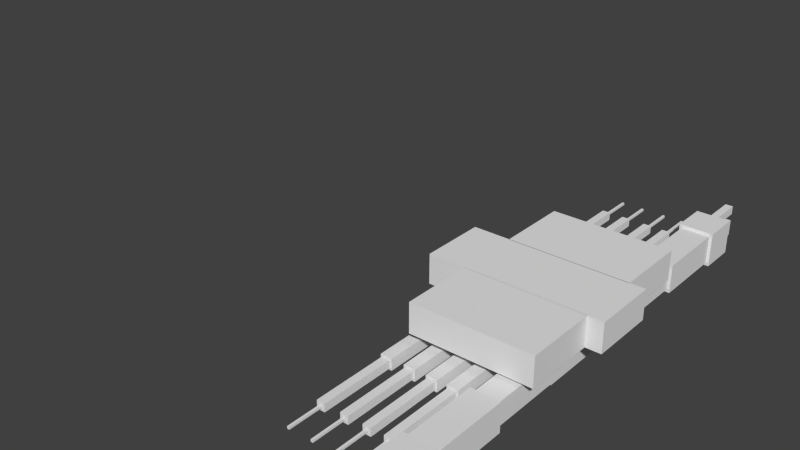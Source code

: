 # Source: crab.blend  (saved by Blender 2.72.0; exported with 4.5.12 LTS)
import bpy
from mathutils import Matrix  # noqa: F401  (used for matrix-valued properties, if any)

bpy.ops.wm.read_factory_settings(use_empty=True)
scene = bpy.context.scene
scene.name = 'Scene'

# ---- collections
col_collection_1 = bpy.data.collections.new('Collection 1'); scene.collection.children.link(col_collection_1)

# ---- materials (node trees are filled in below, after node groups)
mat_material = bpy.data.materials.new('Material')
mat_material.alpha_threshold = 0.0
mat_material.use_transparent_shadow = False
mat_material.roughness = 0.5
mat_material.line_color = (0.0, 0.0, 0.0, 1.0)

# ---- material node trees

# ---- world
world_world = bpy.data.worlds.new('World'); scene.world = world_world
world_world.color = (0.05088, 0.05088, 0.05088)
world_world.use_sun_shadow = False
world_world.sun_shadow_jitter_overblur = 0.0
world_world.cycles.sampling_method = 'MANUAL'
world_world.cycles.sample_map_resolution = 256

# ---- meshes
me_cube_001 = bpy.data.meshes.new('Cube.001')
me_cube_001.from_pydata([(-0.2601, 4.04, -2.393), (-0.2601, 1.751, -2.393), (-0.3923, 1.751, -2.393), (-0.3923, 4.04, -2.393), (-0.2601, 4.04, -1.621), (-0.2601, 1.751, -1.621), (-0.3923, 1.751, -1.621), (-0.3923, 4.04, -1.621), (-0.28, 6.343, -2.277), (-0.28, 4.054, -2.277), (-0.3724, 4.054, -2.277), (-0.3724, 6.343, -2.277), (-0.28, 6.343, -1.737), (-0.28, 4.054, -1.737), (-0.3724, 4.054, -1.737), (-0.3724, 6.343, -1.737), (-0.313, 7.391, -2.084), (-0.313, 6.354, -2.084), (-0.3394, 6.354, -2.084), (-0.3394, 7.391, -2.084), (-0.313, 7.391, -1.93), (-0.313, 6.354, -1.93), (-0.3394, 6.354, -1.93), (-0.3394, 7.391, -1.93), (-0.03751, 7.391, -2.084), (-0.03751, 6.354, -2.084), (-0.06393, 6.354, -2.084), (-0.06393, 7.391, -2.084), (-0.03751, 7.391, -1.93), (-0.03751, 6.354, -1.93), (-0.06393, 6.354, -1.93), (-0.06393, 7.391, -1.93), (-0.004472, 6.343, -2.277), (-0.004472, 4.054, -2.277), (-0.09697, 4.054, -2.277), (-0.09697, 6.343, -2.277), (-0.004472, 6.343, -1.737), (-0.004472, 4.054, -1.737), (-0.09697, 4.054, -1.737), (-0.09697, 6.343, -1.737), (0.01535, 4.04, -2.393), (0.01535, 1.751, -2.393), (-0.1168, 1.751, -2.393), (-0.1168, 4.04, -2.393), (0.01535, 4.04, -1.621), (0.01535, 1.751, -1.621), (-0.1168, 1.751, -1.621), (-0.1168, 4.04, -1.621), (-0.5168, 4.04, -2.393), (-0.5168, 1.751, -2.393), (-0.649, 1.751, -2.393), (-0.649, 4.04, -2.393), (-0.5168, 4.04, -1.621), (-0.5168, 1.751, -1.621), (-0.649, 1.751, -1.621), (-0.649, 4.04, -1.621), (-0.5367, 6.343, -2.277), (-0.5367, 4.054, -2.277), (-0.6292, 4.054, -2.277), (-0.6292, 6.343, -2.277), (-0.5367, 6.343, -1.737), (-0.5367, 4.054, -1.737), (-0.6292, 4.054, -1.737), (-0.6292, 6.343, -1.737), (-0.5697, 7.391, -2.084), (-0.5697, 6.354, -2.084), (-0.5961, 6.354, -2.084), (-0.5961, 7.391, -2.084), (-0.5697, 7.391, -1.93), (-0.5697, 6.354, -1.93), (-0.5961, 6.354, -1.93), (-0.5961, 7.391, -1.93), (0.1963, 7.391, -2.084), (0.1963, 6.354, -2.084), (0.1699, 6.354, -2.084), (0.1699, 7.391, -2.084), (0.1963, 7.391, -1.93), (0.1963, 6.354, -1.93), (0.1699, 6.354, -1.93), (0.1699, 7.391, -1.93), (0.2294, 6.343, -2.277), (0.2294, 4.054, -2.277), (0.1369, 4.054, -2.277), (0.1369, 6.343, -2.277), (0.2294, 6.343, -1.737), (0.2294, 4.054, -1.737), (0.1369, 4.054, -1.737), (0.1369, 6.343, -1.737), (0.2492, 4.04, -2.393), (0.2492, 1.751, -2.393), (0.117, 1.751, -2.393), (0.117, 4.04, -2.393), (0.2492, 4.04, -1.621), (0.2492, 1.751, -1.621), (0.117, 1.751, -1.621), (0.117, 4.04, -1.621), (-0.2447, -1.741, -2.393), (-0.2447, -4.03, -2.393), (-0.3768, -4.03, -2.393), (-0.3768, -1.741, -2.393), (-0.2447, -1.741, -1.621), (-0.2447, -4.03, -1.621), (-0.3768, -4.03, -1.621), (-0.3768, -1.741, -1.621), (-0.2645, -4.042, -2.277), (-0.2645, -6.331, -2.277), (-0.357, -6.331, -2.277), (-0.357, -4.042, -2.277), (-0.2645, -4.042, -1.737), (-0.2645, -6.331, -1.737), (-0.357, -6.331, -1.737), (-0.357, -4.042, -1.737), (-0.2975, -6.342, -2.084), (-0.2975, -7.379, -2.084), (-0.324, -7.379, -2.084), (-0.324, -6.342, -2.084), (-0.2975, -6.342, -1.93), (-0.2975, -7.379, -1.93), (-0.324, -7.379, -1.93), (-0.324, -6.342, -1.93), (-0.5735, -6.342, -2.084), (-0.5735, -7.379, -2.084), (-0.5999, -7.379, -2.084), (-0.5999, -6.342, -2.084), (-0.5735, -6.342, -1.93), (-0.5735, -7.379, -1.93), (-0.5999, -7.379, -1.93), (-0.5999, -6.342, -1.93), (-0.5405, -4.042, -2.277), (-0.5405, -6.331, -2.277), (-0.633, -6.331, -2.277), (-0.633, -4.042, -2.277), (-0.5405, -4.042, -1.737), (-0.5405, -6.331, -1.737), (-0.633, -6.331, -1.737), (-0.633, -4.042, -1.737), (-0.5206, -1.741, -2.393), (-0.5206, -4.03, -2.393), (-0.6528, -4.03, -2.393), (-0.6528, -1.741, -2.393), (-0.5206, -1.741, -1.621), (-0.5206, -4.03, -1.621), (-0.6528, -4.03, -1.621), (-0.6528, -1.741, -1.621), (0.01219, -1.741, -2.393), (0.01219, -4.03, -2.393), (-0.1199, -4.03, -2.393), (-0.1199, -1.741, -2.393), (0.01219, -1.741, -1.621), (0.01219, -4.03, -1.621), (-0.1199, -4.03, -1.621), (-0.1199, -1.741, -1.621), (-0.007628, -4.042, -2.277), (-0.007628, -6.331, -2.277), (-0.1001, -6.331, -2.277), (-0.1001, -4.042, -2.277), (-0.007628, -4.042, -1.737), (-0.007628, -6.331, -1.737), (-0.1001, -6.331, -1.737), (-0.1001, -4.042, -1.737), (-0.04066, -6.342, -2.084), (-0.04066, -7.379, -2.084), (-0.06709, -7.379, -2.084), (-0.06709, -6.342, -2.084), (-0.04066, -6.342, -1.93), (-0.04066, -7.379, -1.93), (-0.06709, -7.379, -1.93), (-0.06709, -6.342, -1.93), (0.1963, -6.342, -2.084), (0.1963, -7.379, -2.084), (0.1699, -7.379, -2.084), (0.1699, -6.342, -2.084), (0.1963, -6.342, -1.93), (0.1963, -7.379, -1.93), (0.1699, -7.379, -1.93), (0.1699, -6.342, -1.93), (0.2294, -4.042, -2.277), (0.2294, -6.331, -2.277), (0.1369, -6.331, -2.277), (0.1369, -4.042, -2.277), (0.2294, -4.042, -1.737), (0.2294, -6.331, -1.737), (0.1369, -6.331, -1.737), (0.1369, -4.042, -1.737), (0.2492, -1.741, -2.393), (0.2492, -4.03, -2.393), (0.117, -4.03, -2.393), (0.117, -1.741, -2.393), (0.2492, -1.741, -1.621), (0.2492, -4.03, -1.621), (0.117, -4.03, -1.621), (0.117, -1.741, -1.621), (0.5913, -7.487, -3.142), (0.5913, -8.565, -3.142), (0.5022, -8.565, -3.142), (0.5022, -7.487, -3.142), (0.5913, -7.487, -2.038), (0.5913, -8.565, -2.038), (0.5022, -8.565, -2.038), (0.5022, -7.487, -2.038), (0.5913, -7.485, -1.563), (0.5913, -8.564, -1.563), (0.5022, -8.564, -1.563), (0.5022, -7.485, -1.563), (0.5913, -7.485, -0.9831), (0.5913, -8.564, -0.9831), (0.5022, -8.564, -0.9831), (0.5022, -7.485, -0.9831), (0.7449, -6.365, -3.165), (0.7449, -7.479, -3.165), (0.3485, -7.479, -3.165), (0.3485, -6.365, -3.165), (0.7449, -6.365, -0.8498), (0.7449, -7.479, -0.8498), (0.3485, -7.479, -0.8498), (0.3485, -6.365, -0.8498), (0.7119, -4.052, -2.972), (0.7119, -6.342, -2.972), (0.3816, -6.342, -2.972), (0.3816, -4.052, -2.972), (0.7119, -4.052, -1.043), (0.7119, -6.342, -1.043), (0.3816, -6.342, -1.043), (0.3816, -4.052, -1.043), (0.6789, -1.741, -2.779), (0.6789, -4.031, -2.779), (0.4146, -4.031, -2.779), (0.4146, -1.741, -2.779), (0.6789, -1.741, -1.236), (0.6789, -4.031, -1.236), (0.4146, -4.031, -1.236), (0.4146, -1.741, -1.236), (0.5913, 8.48, -1.563), (0.5913, 7.401, -1.563), (0.5022, 7.401, -1.563), (0.5022, 8.48, -1.563), (0.5913, 8.48, -0.9831), (0.5913, 7.401, -0.9831), (0.5022, 7.401, -0.9831), (0.5022, 8.48, -0.9831), (0.5913, 8.48, -3.142), (0.5913, 7.401, -3.142), (0.5022, 7.401, -3.142), (0.5022, 8.48, -3.142), (0.5913, 8.48, -2.038), (0.5913, 7.401, -2.038), (0.5022, 7.401, -2.038), (0.5022, 8.48, -2.038), (0.7449, 7.392, -3.165), (0.7449, 6.278, -3.165), (0.3485, 6.278, -3.165), (0.3485, 7.392, -3.165), (0.7449, 7.392, -0.8498), (0.7449, 6.278, -0.8498), (0.3485, 6.278, -0.8498), (0.3485, 7.392, -0.8498), (0.7119, 6.326, -2.972), (0.7119, 4.036, -2.972), (0.3816, 4.036, -2.972), (0.3816, 6.326, -2.972), (0.7119, 6.326, -1.043), (0.7119, 4.036, -1.043), (0.3816, 4.036, -1.043), (0.3816, 6.326, -1.043), (0.6789, 4.0, -2.779), (0.6789, 1.71, -2.779), (0.4146, 1.71, -2.779), (0.4146, 4.0, -2.779), (0.6789, 4.0, -1.236), (0.6789, 1.71, -1.236), (0.4146, 1.71, -1.236), (0.4146, 4.0, -1.236), (0.8214, -0.9951, -1.0), (0.8214, -3.22, -1.0), (-0.5685, -3.22, -1.0), (-0.5685, -0.9951, -1.0), (0.8214, -0.9951, 1.0), (0.8214, -3.22, 1.0), (-0.5685, -3.22, 1.0), (-0.5685, -0.9951, 1.0), (0.8214, 3.212, -1.0), (0.8214, 0.9864, -1.0), (-0.5685, 0.9864, -1.0), (-0.5685, 3.212, -1.0), (0.8214, 3.212, 1.0), (0.8214, 0.9864, 1.0), (-0.5685, 0.9864, 1.0), (-0.5685, 3.212, 1.0), (1.0, 1.0, -1.0), (1.0, -1.0, -1.0), (-1.0, -1.0, -1.0), (-1.0, 1.0, -1.0), (1.0, 1.0, 1.0), (1.0, -1.0, 1.0), (-1.0, -1.0, 1.0), (-1.0, 1.0, 1.0), (0.6607, 1.729, -3.007), (0.6607, -1.729, -3.007), (-0.6607, -1.729, -3.007), (-0.6607, 1.729, -3.007), (0.6607, 1.729, -1.007), (0.6607, -1.729, -1.007), (-0.6607, -1.729, -1.007), (-0.6607, 1.729, -1.007)], [], [(0, 1, 2, 3), (4, 7, 6, 5), (0, 4, 5, 1), (1, 5, 6, 2), (2, 6, 7, 3), (4, 0, 3, 7), (8, 9, 10, 11), (12, 15, 14, 13), (8, 12, 13, 9), (9, 13, 14, 10), (10, 14, 15, 11), (12, 8, 11, 15), (16, 17, 18, 19), (20, 23, 22, 21), (16, 20, 21, 17), (17, 21, 22, 18), (18, 22, 23, 19), (20, 16, 19, 23), (24, 25, 26, 27), (28, 31, 30, 29), (24, 28, 29, 25), (25, 29, 30, 26), (26, 30, 31, 27), (28, 24, 27, 31), (32, 33, 34, 35), (36, 39, 38, 37), (32, 36, 37, 33), (33, 37, 38, 34), (34, 38, 39, 35), (36, 32, 35, 39), (40, 41, 42, 43), (44, 47, 46, 45), (40, 44, 45, 41), (41, 45, 46, 42), (42, 46, 47, 43), (44, 40, 43, 47), (48, 49, 50, 51), (52, 55, 54, 53), (48, 52, 53, 49), (49, 53, 54, 50), (50, 54, 55, 51), (52, 48, 51, 55), (56, 57, 58, 59), (60, 63, 62, 61), (56, 60, 61, 57), (57, 61, 62, 58), (58, 62, 63, 59), (60, 56, 59, 63), (64, 65, 66, 67), (68, 71, 70, 69), (64, 68, 69, 65), (65, 69, 70, 66), (66, 70, 71, 67), (68, 64, 67, 71), (72, 73, 74, 75), (76, 79, 78, 77), (72, 76, 77, 73), (73, 77, 78, 74), (74, 78, 79, 75), (76, 72, 75, 79), (80, 81, 82, 83), (84, 87, 86, 85), (80, 84, 85, 81), (81, 85, 86, 82), (82, 86, 87, 83), (84, 80, 83, 87), (88, 89, 90, 91), (92, 95, 94, 93), (88, 92, 93, 89), (89, 93, 94, 90), (90, 94, 95, 91), (92, 88, 91, 95), (96, 97, 98, 99), (100, 103, 102, 101), (96, 100, 101, 97), (97, 101, 102, 98), (98, 102, 103, 99), (100, 96, 99, 103), (104, 105, 106, 107), (108, 111, 110, 109), (104, 108, 109, 105), (105, 109, 110, 106), (106, 110, 111, 107), (108, 104, 107, 111), (112, 113, 114, 115), (116, 119, 118, 117), (112, 116, 117, 113), (113, 117, 118, 114), (114, 118, 119, 115), (116, 112, 115, 119), (120, 121, 122, 123), (124, 127, 126, 125), (120, 124, 125, 121), (121, 125, 126, 122), (122, 126, 127, 123), (124, 120, 123, 127), (128, 129, 130, 131), (132, 135, 134, 133), (128, 132, 133, 129), (129, 133, 134, 130), (130, 134, 135, 131), (132, 128, 131, 135), (136, 137, 138, 139), (140, 143, 142, 141), (136, 140, 141, 137), (137, 141, 142, 138), (138, 142, 143, 139), (140, 136, 139, 143), (144, 145, 146, 147), (148, 151, 150, 149), (144, 148, 149, 145), (145, 149, 150, 146), (146, 150, 151, 147), (148, 144, 147, 151), (152, 153, 154, 155), (156, 159, 158, 157), (152, 156, 157, 153), (153, 157, 158, 154), (154, 158, 159, 155), (156, 152, 155, 159), (160, 161, 162, 163), (164, 167, 166, 165), (160, 164, 165, 161), (161, 165, 166, 162), (162, 166, 167, 163), (164, 160, 163, 167), (168, 169, 170, 171), (172, 175, 174, 173), (168, 172, 173, 169), (169, 173, 174, 170), (170, 174, 175, 171), (172, 168, 171, 175), (176, 177, 178, 179), (180, 183, 182, 181), (176, 180, 181, 177), (177, 181, 182, 178), (178, 182, 183, 179), (180, 176, 179, 183), (184, 185, 186, 187), (188, 191, 190, 189), (184, 188, 189, 185), (185, 189, 190, 186), (186, 190, 191, 187), (188, 184, 187, 191), (192, 193, 194, 195), (196, 199, 198, 197), (192, 196, 197, 193), (193, 197, 198, 194), (194, 198, 199, 195), (196, 192, 195, 199), (200, 201, 202, 203), (204, 207, 206, 205), (200, 204, 205, 201), (201, 205, 206, 202), (202, 206, 207, 203), (204, 200, 203, 207), (208, 209, 210, 211), (212, 215, 214, 213), (208, 212, 213, 209), (209, 213, 214, 210), (210, 214, 215, 211), (212, 208, 211, 215), (216, 217, 218, 219), (220, 223, 222, 221), (216, 220, 221, 217), (217, 221, 222, 218), (218, 222, 223, 219), (220, 216, 219, 223), (224, 225, 226, 227), (228, 231, 230, 229), (224, 228, 229, 225), (225, 229, 230, 226), (226, 230, 231, 227), (228, 224, 227, 231), (232, 233, 234, 235), (236, 239, 238, 237), (232, 236, 237, 233), (233, 237, 238, 234), (234, 238, 239, 235), (236, 232, 235, 239), (240, 241, 242, 243), (244, 247, 246, 245), (240, 244, 245, 241), (241, 245, 246, 242), (242, 246, 247, 243), (244, 240, 243, 247), (248, 249, 250, 251), (252, 255, 254, 253), (248, 252, 253, 249), (249, 253, 254, 250), (250, 254, 255, 251), (252, 248, 251, 255), (256, 257, 258, 259), (260, 263, 262, 261), (256, 260, 261, 257), (257, 261, 262, 258), (258, 262, 263, 259), (260, 256, 259, 263), (264, 265, 266, 267), (268, 271, 270, 269), (264, 268, 269, 265), (265, 269, 270, 266), (266, 270, 271, 267), (268, 264, 267, 271), (272, 273, 274, 275), (276, 279, 278, 277), (272, 276, 277, 273), (273, 277, 278, 274), (274, 278, 279, 275), (276, 272, 275, 279), (280, 281, 282, 283), (284, 287, 286, 285), (280, 284, 285, 281), (281, 285, 286, 282), (282, 286, 287, 283), (284, 280, 283, 287), (288, 289, 290, 291), (292, 295, 294, 293), (288, 292, 293, 289), (289, 293, 294, 290), (290, 294, 295, 291), (292, 288, 291, 295), (296, 297, 298, 299), (300, 303, 302, 301), (296, 300, 301, 297), (297, 301, 302, 298), (298, 302, 303, 299), (300, 296, 299, 303)])
_uv = me_cube_001.uv_layers.new(name='UVMap')
_uv.uv.foreach_set('vector', [0.982, 0.3274, 0.982, 0.4773, 0.9734, 0.4773, 0.9734, 0.3274, 0.958, 0.8068, 0.9666, 0.8068, 0.9666, 0.9567, 0.958, 0.9567, 0.8658, 0.3745, 0.8158, 0.3745, 0.8158, 0.2247, 0.8658, 0.2247, 0.5811, 0.9146, 0.5811, 0.9651, 0.5725, 0.9651, 0.5725, 0.9146, 0.6936, 0.9483, 0.6436, 0.9483, 0.6436, 0.7985, 0.6936, 0.7985, 0.9508, 0.3762, 0.9508, 0.3257, 0.9594, 0.3257, 0.9594, 0.3762, 0.9952, 6.243e-08, 0.9952, 0.1498, 0.9892, 0.1498, 0.9892, 0.0, 0.9844, 0.5072, 0.9904, 0.5072, 0.9904, 0.657, 0.9844, 0.657, 0.5095, 0.8259, 0.4745, 0.8259, 0.4745, 0.6761, 0.5095, 0.6761, 0.05871, 0.9294, 0.05871, 0.9647, 0.05272, 0.9647, 0.05272, 0.9294, 0.4239, 0.9568, 0.3889, 0.9568, 0.3889, 0.807, 0.4239, 0.807, 0.0707, 0.9294, 0.0707, 0.9647, 0.06471, 0.9647, 0.06471, 0.9294, 0.1018, 0.6486, 0.1018, 0.7165, 0.1001, 0.7165, 0.1001, 0.6486, 0.5105, 0.1309, 0.5122, 0.1309, 0.5122, 0.1988, 0.5105, 0.1988, 0.614, 0.7549, 0.604, 0.7549, 0.604, 0.687, 0.614, 0.687, 0.4357, 0.2133, 0.4357, 0.2032, 0.4374, 0.2032, 0.4374, 0.2133, 0.3793, 0.9642, 0.3693, 0.9642, 0.3693, 0.8963, 0.3793, 0.8963, 0.4323, 0.2234, 0.4323, 0.2133, 0.434, 0.2133, 0.434, 0.2234, 0.6174, 0.6191, 0.6174, 0.687, 0.6157, 0.687, 0.6157, 0.6191, 0.5139, 0.662, 0.5122, 0.662, 0.5122, 0.5941, 0.5139, 0.5941, 0.5539, 0.9825, 0.5439, 0.9825, 0.5439, 0.9146, 0.5539, 0.9146, 0.4323, 0.2133, 0.4323, 0.2032, 0.434, 0.2032, 0.434, 0.2133, 0.3693, 0.9642, 0.3593, 0.9642, 0.3593, 0.8963, 0.3693, 0.8963, 0.4323, 0.2032, 0.4323, 0.2133, 0.4306, 0.2133, 0.4306, 0.2032, 0.9851, 0.3257, 0.9851, 0.1759, 0.9911, 0.1759, 0.9911, 0.3257, 0.9837, 0.8068, 0.9897, 0.8068, 0.9897, 0.9567, 0.9837, 0.9567, 0.7286, 0.9483, 0.6936, 0.9483, 0.6936, 0.7985, 0.7286, 0.7985, 0.1476, 0.969, 0.1476, 0.9336, 0.1536, 0.9336, 0.1536, 0.969, 0.7687, 0.9601, 0.7336, 0.9601, 0.7336, 0.8103, 0.7687, 0.8103, 0.1536, 0.969, 0.1536, 0.9336, 0.1596, 0.9336, 0.1596, 0.969, 0.9837, 0.8068, 0.9837, 0.9567, 0.9751, 0.9567, 0.9751, 0.8068, 0.4589, 0.807, 0.4675, 0.807, 0.4675, 0.9568, 0.4589, 0.9568, 0.8558, 0.5072, 0.9059, 0.5072, 0.9059, 0.657, 0.8558, 0.657, 0.3879, 0.8963, 0.3879, 0.9468, 0.3793, 0.9468, 0.3793, 0.8963, 0.3593, 0.9526, 0.3093, 0.9526, 0.3093, 0.8028, 0.3593, 0.8028, 0.9306, 0.4492, 0.9306, 0.4997, 0.9221, 0.4997, 0.9221, 0.4492, 0.9851, 0.1759, 0.9851, 0.3257, 0.9765, 0.3257, 0.9765, 0.1759, 0.3797, 0.372, 0.3883, 0.372, 0.3883, 0.5218, 0.3797, 0.5218, 0.8725, 0.1498, 0.8225, 0.1498, 0.8225, 0.0, 0.8725, 4.682e-08, 0.3493, 0.7223, 0.3493, 0.6718, 0.3579, 0.6718, 0.3579, 0.7223, 0.3093, 0.9526, 0.2593, 0.9526, 0.2593, 0.8028, 0.3093, 0.8028, 0.2283, 0.7207, 0.2283, 0.7713, 0.2197, 0.7713, 0.2197, 0.7207, 0.9964, 0.5072, 0.9964, 0.657, 0.9904, 0.657, 0.9904, 0.5072, 0.9837, 0.657, 0.9897, 0.657, 0.9897, 0.8068, 0.9837, 0.8068, 0.9409, 0.657, 0.9059, 0.657, 0.9059, 0.5072, 0.9409, 0.5072, 0.04672, 0.9647, 0.04672, 0.9294, 0.05272, 0.9294, 0.05272, 0.9647, 0.9409, 0.9567, 0.9059, 0.9567, 0.9059, 0.8068, 0.9409, 0.8068, 0.1856, 0.969, 0.1856, 0.9336, 0.1916, 0.9336, 0.1916, 0.969, 0.3883, 0.5218, 0.3883, 0.5897, 0.3866, 0.5897, 0.3866, 0.5218, 0.512, 0.662, 0.5138, 0.662, 0.5138, 0.7298, 0.512, 0.7298, 0.5639, 0.9825, 0.5539, 0.9825, 0.5539, 0.9146, 0.5639, 0.9146, 0.4323, 0.2133, 0.4323, 0.2234, 0.4306, 0.2234, 0.4306, 0.2133, 0.5439, 0.9825, 0.5339, 0.9825, 0.5339, 0.9146, 0.5439, 0.9146, 0.4391, 0.2133, 0.4391, 0.2234, 0.4374, 0.2234, 0.4374, 0.2133, 0.3883, 0.5897, 0.3883, 0.6576, 0.3866, 0.6576, 0.3866, 0.5897, 0.5122, 0.1309, 0.5139, 0.1309, 0.5139, 0.1988, 0.5122, 0.1988, 0.9355, 0.2197, 0.9255, 0.2197, 0.9255, 0.1518, 0.9355, 0.1518, 0.4391, 0.2234, 0.4391, 0.2133, 0.4408, 0.2133, 0.4408, 0.2234, 0.5239, 0.9825, 0.5139, 0.9825, 0.5139, 0.9146, 0.5239, 0.9146, 0.4425, 0.2032, 0.4425, 0.2133, 0.4408, 0.2133, 0.4408, 0.2032, 0.9957, 0.657, 0.9957, 0.8068, 0.9897, 0.8068, 0.9897, 0.657, 0.2507, 0.8044, 0.2567, 0.8044, 0.2567, 0.9542, 0.2507, 0.9542, 0.8037, 0.9601, 0.7687, 0.9601, 0.7687, 0.8103, 0.8037, 0.8103, 0.1656, 0.9336, 0.1656, 0.969, 0.1596, 0.969, 0.1596, 0.9336, 0.4589, 0.9568, 0.4239, 0.9568, 0.4239, 0.807, 0.4589, 0.807, 0.0767, 0.9294, 0.0767, 0.9647, 0.0707, 0.9647, 0.0707, 0.9294, 0.9765, 0.1759, 0.9765, 0.3257, 0.9679, 0.3257, 0.9679, 0.1759, 0.8623, 0.8068, 0.8709, 0.8068, 0.8709, 0.9567, 0.8623, 0.9567, 0.5639, 0.9146, 0.5139, 0.9146, 0.5139, 0.7648, 0.5639, 0.7648, 0.5725, 0.9146, 0.5725, 0.9651, 0.5639, 0.9651, 0.5639, 0.9146, 0.8558, 0.657, 0.8058, 0.657, 0.8058, 0.5072, 0.8558, 0.5072, 0.6068, 0.9651, 0.6068, 0.9146, 0.6153, 0.9146, 0.6153, 0.9651, 0.9751, 0.8068, 0.9751, 0.9567, 0.9666, 0.9567, 0.9666, 0.8068, 0.9832, 0.1498, 0.9747, 0.1498, 0.9747, 6.243e-08, 0.9832, 0.0, 0.8558, 0.8068, 0.8058, 0.8068, 0.8058, 0.657, 0.8558, 0.657, 0.9049, 0.4997, 0.9049, 0.4492, 0.9135, 0.4492, 0.9135, 0.4997, 0.1796, 0.9336, 0.1296, 0.9336, 0.1296, 0.7838, 0.1796, 0.7838, 0.09865, 0.7165, 0.09865, 0.767, 0.09009, 0.767, 0.09009, 0.7165, 0.994, 0.3274, 0.994, 0.4773, 0.988, 0.4773, 0.988, 0.3274, 0.982, 0.3274, 0.988, 0.3274, 0.988, 0.4773, 0.982, 0.4773, 0.9409, 0.8068, 0.9059, 0.8068, 0.9059, 0.657, 0.9409, 0.657, 0.1476, 0.9336, 0.1476, 0.969, 0.1416, 0.969, 0.1416, 0.9336, 0.9575, 0.1498, 0.9225, 0.1498, 0.9225, 0.0, 0.9575, 0.0, 0.1416, 0.9336, 0.1416, 0.969, 0.1356, 0.969, 0.1356, 0.9336, 0.2331, 0.6528, 0.2331, 0.7207, 0.2314, 0.7207, 0.2314, 0.6528, 0.512, 0.7298, 0.5103, 0.7298, 0.5103, 0.662, 0.512, 0.662, 0.09009, 0.6486, 0.1001, 0.6486, 0.1001, 0.7165, 0.09009, 0.7165, 0.434, 0.2234, 0.434, 0.2133, 0.4357, 0.2133, 0.4357, 0.2234, 0.9655, 0.2197, 0.9555, 0.2197, 0.9555, 0.1518, 0.9655, 0.1518, 0.4408, 0.2032, 0.4408, 0.2133, 0.4391, 0.2133, 0.4391, 0.2032, 0.5139, 0.5262, 0.5139, 0.5941, 0.5122, 0.5941, 0.5122, 0.5262, 0.512, 0.5941, 0.5103, 0.5941, 0.5103, 0.5262, 0.512, 0.5262, 0.5105, 0.1988, 0.5005, 0.1988, 0.5005, 0.1309, 0.5105, 0.1309, 0.4425, 0.2133, 0.4425, 0.2234, 0.4408, 0.2234, 0.4408, 0.2133, 0.9555, 0.2197, 0.9455, 0.2197, 0.9455, 0.1518, 0.9555, 0.1518, 0.4374, 0.2133, 0.4374, 0.2234, 0.4357, 0.2234, 0.4357, 0.2133, 1.0, 0.3274, 1.0, 0.4773, 0.994, 0.4773, 0.994, 0.3274, 0.9832, 6.243e-08, 0.9892, 0.0, 0.9892, 0.1498, 0.9832, 0.1498, 0.8408, 0.9567, 0.8058, 0.9567, 0.8058, 0.8068, 0.8408, 0.8068, 0.1716, 0.969, 0.1716, 0.9336, 0.1776, 0.9336, 0.1776, 0.969, 0.9508, 0.3745, 0.9158, 0.3745, 0.9158, 0.2247, 0.9508, 0.2247, 0.1656, 0.969, 0.1656, 0.9336, 0.1716, 0.9336, 0.1716, 0.969, 0.9844, 0.5072, 0.9844, 0.657, 0.9759, 0.657, 0.9759, 0.5072, 0.958, 0.657, 0.9666, 0.657, 0.9666, 0.8068, 0.958, 0.8068, 0.2297, 0.9336, 0.1796, 0.9336, 0.1796, 0.7838, 0.2297, 0.7838, 0.9135, 0.4997, 0.9135, 0.4492, 0.9221, 0.4492, 0.9221, 0.4997, 0.05001, 0.9294, 1.545e-08, 0.9294, 0.0, 0.7795, 0.05001, 0.7795, 0.3579, 0.7223, 0.3579, 0.7729, 0.3493, 0.7729, 0.3493, 0.7223, 0.9751, 0.657, 0.9751, 0.8068, 0.9666, 0.8068, 0.9666, 0.657, 0.9837, 0.8068, 0.9751, 0.8068, 0.9751, 0.657, 0.9837, 0.657, 0.8658, 0.2247, 0.9158, 0.2247, 0.9158, 0.3745, 0.8658, 0.3745, 0.5982, 0.9146, 0.5982, 0.9651, 0.5896, 0.9651, 0.5896, 0.9146, 0.9225, 0.1498, 0.8725, 0.1498, 0.8725, 3.122e-08, 0.9225, 0.0, 0.5982, 0.9651, 0.5982, 0.9146, 0.6068, 0.9146, 0.6068, 0.9651, 0.9957, 0.8068, 0.9957, 0.9567, 0.9897, 0.9567, 0.9897, 0.8068, 0.4675, 0.807, 0.4735, 0.807, 0.4735, 0.9568, 0.4675, 0.9568, 0.9059, 0.8068, 0.8709, 0.8068, 0.8709, 0.657, 0.9059, 0.657, 0.1296, 0.969, 0.1296, 0.9336, 0.1356, 0.9336, 0.1356, 0.969, 0.5095, 0.9757, 0.4745, 0.9757, 0.4745, 0.8259, 0.5095, 0.8259, 0.1796, 0.969, 0.1796, 0.9336, 0.1856, 0.9336, 0.1856, 0.969, 0.512, 0.5941, 0.512, 0.662, 0.5103, 0.662, 0.5103, 0.5941, 0.2314, 0.7207, 0.2297, 0.7207, 0.2297, 0.6528, 0.2314, 0.6528, 0.604, 0.6191, 0.614, 0.6191, 0.614, 0.687, 0.604, 0.687, 0.4391, 0.2032, 0.4391, 0.2133, 0.4374, 0.2133, 0.4374, 0.2032, 0.9455, 0.2197, 0.9355, 0.2197, 0.9355, 0.1518, 0.9455, 0.1518, 0.4425, 0.2234, 0.4425, 0.2133, 0.4443, 0.2133, 0.4443, 0.2234, 0.6157, 0.6191, 0.6157, 0.687, 0.614, 0.687, 0.614, 0.6191, 0.1035, 0.7165, 0.1018, 0.7165, 0.1018, 0.6486, 0.1035, 0.6486, 0.2297, 0.7207, 0.2197, 0.7207, 0.2197, 0.6528, 0.2297, 0.6528, 0.4425, 0.2133, 0.4425, 0.2032, 0.4443, 0.2032, 0.4443, 0.2133, 0.5339, 0.9825, 0.5239, 0.9825, 0.5239, 0.9146, 0.5339, 0.9146, 0.4357, 0.2032, 0.4357, 0.2133, 0.434, 0.2133, 0.434, 0.2032, 0.9971, 0.1759, 0.9971, 0.3257, 0.9911, 0.3257, 0.9911, 0.1759, 0.3807, 0.6735, 0.3867, 0.6735, 0.3867, 0.8233, 0.3807, 0.8233, 0.9059, 0.9567, 0.8709, 0.9567, 0.8709, 0.8068, 0.9059, 0.8068, 0.06471, 0.9294, 0.06471, 0.9647, 0.05871, 0.9647, 0.05871, 0.9294, 0.9759, 0.657, 0.9409, 0.657, 0.9409, 0.5072, 0.9759, 0.5072, 0.0827, 0.9294, 0.0827, 0.9647, 0.0767, 0.9647, 0.0767, 0.9294, 0.9734, 0.3274, 0.9734, 0.4773, 0.9649, 0.4773, 0.9649, 0.3274, 0.8623, 0.657, 0.8709, 0.657, 0.8709, 0.8068, 0.8623, 0.8068, 0.05001, 0.7795, 0.1, 0.7795, 0.1, 0.9294, 0.05001, 0.9294, 0.6179, 0.9711, 0.6179, 0.9206, 0.6264, 0.9206, 0.6264, 0.9711, 0.614, 0.9146, 0.5639, 0.9146, 0.5639, 0.7648, 0.614, 0.7648, 0.5896, 0.9146, 0.5896, 0.9651, 0.5811, 0.9651, 0.5811, 0.9146, 0.005777, 0.9294, 0.005777, 1.0, 0.0, 1.0, 3.863e-09, 0.9294, 0.04044, 1.0, 0.03466, 1.0, 0.03466, 0.9294, 0.04044, 0.9294, 0.6538, 0.154, 0.6538, 0.2263, 0.5839, 0.2263, 0.5839, 0.154, 0.9679, 0.1759, 0.9679, 0.1036, 0.9737, 0.1036, 0.9737, 0.1759, 0.4306, 0.2032, 0.4306, 0.1309, 0.5005, 0.1309, 0.5005, 0.2032, 0.6264, 0.9929, 0.6264, 0.9206, 0.6322, 0.9206, 0.6322, 0.9929, 0.638, 0.9206, 0.638, 0.9912, 0.6322, 0.9912, 0.6322, 0.9206, 0.02311, 1.0, 0.01733, 1.0, 0.01733, 0.9294, 0.02311, 0.9294, 0.8741, 0.2247, 0.8365, 0.2247, 0.8365, 0.154, 0.8741, 0.154, 0.08847, 0.9673, 0.08847, 0.9294, 0.09425, 0.9294, 0.09425, 0.9673, 0.7613, 0.2247, 0.7237, 0.2247, 0.7237, 0.154, 0.7613, 0.154, 0.08847, 0.9294, 0.08847, 0.9673, 0.0827, 0.9673, 0.0827, 0.9294, 0.385, 0.8234, 0.385, 0.8963, 0.3593, 0.8963, 0.3593, 0.8234, 0.9255, 0.2247, 0.8998, 0.2247, 0.8998, 0.1518, 0.9255, 0.1518, 0.8058, 0.6587, 0.8058, 0.8103, 0.7336, 0.8103, 0.7336, 0.6587, 0.1296, 0.6486, 0.1296, 0.8002, 0.1039, 0.8002, 0.1039, 0.6486, 0.8058, 0.5072, 0.8058, 0.6587, 0.7336, 0.6587, 0.7336, 0.5072, 0.2336, 0.8044, 0.2336, 0.6528, 0.2593, 0.6528, 0.2593, 0.8044, 0.3593, 0.8234, 0.3593, 0.6735, 0.3807, 0.6735, 0.3807, 0.8234, 0.1253, 0.9501, 0.1039, 0.9501, 0.1039, 0.8002, 0.1253, 0.8002, 0.5139, 0.3762, 0.3889, 0.3762, 0.3889, 0.2263, 0.5139, 0.2263, 0.8621, 0.3762, 0.8621, 0.5025, 0.8407, 0.5025, 0.8407, 0.3762, 0.3889, 0.3762, 0.5139, 0.3762, 0.5139, 0.5262, 0.3889, 0.5262, 0.8407, 0.3762, 0.8407, 0.5025, 0.8193, 0.5025, 0.8193, 0.3762, 0.9409, 0.9568, 0.9409, 0.8069, 0.958, 0.8069, 0.958, 0.9568, 0.2336, 0.8044, 0.2507, 0.8044, 0.2507, 0.9543, 0.2336, 0.9543, 0.5602, 0.0, 0.6602, 4.682e-08, 0.6602, 0.1499, 0.5602, 0.1499, 0.9649, 0.3762, 0.9649, 0.4773, 0.9478, 0.4773, 0.9478, 0.3762, 0.7436, 0.3762, 0.6436, 0.3762, 0.6436, 0.2263, 0.7436, 0.2263, 0.9508, 0.3257, 0.9508, 0.2247, 0.9679, 0.2247, 0.9679, 0.3257, 0.03466, 0.9294, 0.03466, 1.0, 0.02889, 1.0, 0.02889, 0.9294, 0.01155, 1.0, 0.005777, 1.0, 0.005777, 0.9294, 0.01155, 0.9294, 0.7613, 0.154, 0.7989, 0.154, 0.7989, 0.2247, 0.7613, 0.2247, 0.1, 0.9294, 0.1, 0.9673, 0.09425, 0.9673, 0.09425, 0.9294, 0.8365, 0.2247, 0.7989, 0.2247, 0.7989, 0.154, 0.8365, 0.154, 0.04622, 0.9294, 0.04622, 0.9673, 0.04044, 0.9673, 0.04044, 0.9294, 0.02889, 0.9294, 0.02889, 1.0, 0.02311, 1.0, 0.02311, 0.9294, 0.01733, 1.0, 0.01155, 1.0, 0.01155, 0.9294, 0.01733, 0.9294, 0.7237, 0.154, 0.7237, 0.2263, 0.6538, 0.2263, 0.6538, 0.154, 0.8565, 0.7293, 0.8565, 0.657, 0.8623, 0.657, 0.8623, 0.7293, 0.5139, 0.2263, 0.5139, 0.154, 0.5839, 0.154, 0.5839, 0.2263, 0.8623, 0.7293, 0.8623, 0.8016, 0.8565, 0.8016, 0.8565, 0.7293, 0.9049, 0.4492, 0.9049, 0.3762, 0.9306, 0.3762, 0.9306, 0.4492, 0.8998, 0.2247, 0.8741, 0.2247, 0.8741, 0.1518, 0.8998, 0.1518, 0.8158, 0.2247, 0.8158, 0.3762, 0.7436, 0.3762, 0.7436, 0.2247, 0.6179, 0.7707, 0.6179, 0.6191, 0.6436, 0.6191, 0.6436, 0.7707, 0.8225, 0.0, 0.8225, 0.1515, 0.7503, 0.1515, 0.7503, 0.0, 0.385, 0.5219, 0.385, 0.6735, 0.3593, 0.6735, 0.3593, 0.5219, 0.6393, 0.7707, 0.6393, 0.9206, 0.6179, 0.9206, 0.6179, 0.7707, 0.4889, 0.5262, 0.5103, 0.5262, 0.5103, 0.6761, 0.4889, 0.6761, 0.2547, 0.5219, 0.1296, 0.5219, 0.1296, 0.372, 0.2547, 0.372, 0.8621, 0.5025, 0.8621, 0.3762, 0.8835, 0.3762, 0.8835, 0.5025, 0.3797, 0.5219, 0.2547, 0.5219, 0.2547, 0.372, 0.3797, 0.372, 0.9049, 0.3762, 0.9049, 0.5025, 0.8835, 0.5025, 0.8835, 0.3762, 0.9409, 0.8069, 0.9409, 0.657, 0.958, 0.657, 0.958, 0.8069, 0.8408, 0.8068, 0.858, 0.8068, 0.858, 0.9567, 0.8408, 0.9567, 0.3593, 0.6718, 0.2593, 0.6718, 0.2593, 0.5219, 0.3593, 0.5219, 0.9478, 0.3762, 0.9478, 0.4773, 0.9306, 0.4773, 0.9306, 0.3762, 0.4889, 0.6761, 0.3889, 0.6761, 0.3889, 0.5262, 0.4889, 0.5262, 0.9575, 0.101, 0.9575, 1.561e-08, 0.9747, 0.0, 0.9747, 0.101, 0.7336, 0.3762, 0.7336, 0.5219, 0.6436, 0.5219, 0.6436, 0.3762, 0.7336, 0.6676, 0.6436, 0.6676, 0.6436, 0.5219, 0.7336, 0.5219, 0.3889, 0.372, 0.2593, 0.372, 0.2593, 0.2263, 0.3889, 0.2263, 0.7336, 0.6676, 0.7336, 0.7985, 0.6436, 0.7985, 0.6436, 0.6676, 0.1296, 0.5177, 1.932e-08, 0.5177, 0.0, 0.372, 0.1296, 0.372, 0.3493, 0.6718, 0.3493, 0.8028, 0.2593, 0.8028, 0.2593, 0.6718, 0.604, 0.6191, 0.604, 0.7648, 0.5139, 0.7648, 0.5139, 0.6191, 0.7503, 0.1457, 0.6602, 0.1457, 0.6602, 4.292e-08, 0.7503, 0.0, 0.2593, 0.372, 0.1296, 0.372, 0.1296, 0.2263, 0.2593, 0.2263, 0.0, 0.7795, 7.727e-09, 0.6486, 0.09009, 0.6486, 0.09009, 0.7795, 0.1296, 0.372, 2.318e-08, 0.372, 0.0, 0.2263, 0.1296, 0.2263, 0.2197, 0.6528, 0.2197, 0.7838, 0.1296, 0.7838, 0.1296, 0.6528, 0.1296, 0.5219, 0.2593, 0.5219, 0.2593, 0.6528, 0.1296, 0.6528, 0.6436, 0.4882, 0.6436, 0.6191, 0.5139, 0.6191, 0.5139, 0.4882, 0.5602, 0.1309, 0.4306, 0.1309, 0.4306, 0.0, 0.5602, 5.073e-08, 0.6436, 0.3573, 0.5139, 0.3573, 0.5139, 0.2263, 0.6436, 0.2263, 0.1296, 0.6486, 7.727e-09, 0.6486, 0.0, 0.5177, 0.1296, 0.5177, 0.5139, 0.3573, 0.6436, 0.3573, 0.6436, 0.4882, 0.5139, 0.4882, 0.4306, 6.243e-08, 0.4306, 0.2263, 0.3449, 0.2263, 0.3449, 0.0, 0.3449, 0.2263, 0.2593, 0.2263, 0.2593, 7.804e-08, 0.3449, 0.0, 0.1296, 0.2263, 6.954e-08, 0.2263, 0.0, 0.0, 0.1296, 2.341e-08, 0.3889, 0.807, 0.3889, 0.6761, 0.4745, 0.6761, 0.4745, 0.807, 0.2593, 0.2263, 0.1296, 0.2263, 0.1296, 4.682e-08, 0.2593, 0.0, 0.8193, 0.3762, 0.8193, 0.5072, 0.7336, 0.5072, 0.7336, 0.3762])
me_cube_001.materials.append(mat_material)
me_cube_001.use_remesh_preserve_volume = False
me_cube_001.use_remesh_preserve_attributes = False
me_cube_001.use_mirror_vertex_groups = False
me_cube_001.update()
arm_armature = bpy.data.armatures.new('Armature')  # bones are not reproduced

# ---- objects
ob_armature = bpy.data.objects.new('Armature', arm_armature)
ob_cube_001 = bpy.data.objects.new('Cube.001', me_cube_001)

# ---- transforms, parenting, visibility, modifiers, constraints
ob_armature.location = (0.0, 0.0, -0.05025)
ob_armature.show_in_front = True
ob_armature.lineart.crease_threshold = 0.0
ob_cube_001.parent = ob_armature
ob_cube_001.location = (0.0, 0.0, 0.5203)
ob_cube_001.scale = (1.514, 0.5785, 0.2592)
ob_cube_001.lock_rotations_4d = False
ob_cube_001.empty_display_type = 'ARROWS'
ob_cube_001.lineart.crease_threshold = 0.0
_vg = ob_cube_001.vertex_groups.new(name='Bone')
_vg.add([288, 289, 290, 291, 292, 293, 294, 295], 1.0, 'REPLACE')
_vg = ob_cube_001.vertex_groups.new(name='Bone.001')
_vg = ob_cube_001.vertex_groups.new(name='Bone.002')
_vg = ob_cube_001.vertex_groups.new(name='Bone.003')
_vg.add([272, 273, 274, 275, 276, 277, 278, 279, 280, 281, 282, 283, 284, 285, 286, 287, 288, 289, 290, 291, 292, 293, 294, 295, 296, 297, 298, 299, 300, 301, 302, 303], 1.0, 'REPLACE')
_vg = ob_cube_001.vertex_groups.new(name='Bone.004')
for _i, _w in zip([296, 297, 301], [0.1323, 0.9766, 0.9744]): _vg.add([_i], _w, 'REPLACE')
_vg = ob_cube_001.vertex_groups.new(name='Bone.038')
_vg.add([224, 225, 226, 227, 228, 229, 230, 231], 1.0, 'REPLACE')
_vg = ob_cube_001.vertex_groups.new(name='Bone.039')
_vg.add([216, 217, 218, 219, 220, 221, 222, 223], 1.0, 'REPLACE')
_vg = ob_cube_001.vertex_groups.new(name='Bone.040')
for _i, _w in zip([208, 209, 210, 211, 212, 213, 214, 215], [0.8588, 0.6119, 0.6028, 0.8248, 0.168, 0.3992, 0.3942, 0.1564]): _vg.add([_i], _w, 'REPLACE')
_vg = ob_cube_001.vertex_groups.new(name='Bone.043')
_vg.add([192, 193, 194, 195, 196, 197, 198, 199], 1.0, 'REPLACE')
_vg = ob_cube_001.vertex_groups.new(name='Bone.041')
for _i, _w in zip([208, 209, 210, 211, 212, 213, 214, 215], [0.1412, 0.3881, 0.3972, 0.1752, 0.832, 0.6008, 0.6058, 0.8436]): _vg.add([_i], _w, 'REPLACE')
_vg = ob_cube_001.vertex_groups.new(name='Bone.042')
_vg.add([200, 201, 202, 203, 204, 205, 206, 207], 1.0, 'REPLACE')
_vg = ob_cube_001.vertex_groups.new(name='Bone.005')
for _i, _w in zip([296, 300], [0.7319, 0.9678]): _vg.add([_i], _w, 'REPLACE')
_vg = ob_cube_001.vertex_groups.new(name='Bone.044')
_vg.add([264, 265, 266, 267, 268, 269, 270, 271], 1.0, 'REPLACE')
_vg = ob_cube_001.vertex_groups.new(name='Bone.045')
for _i, _w in zip([256, 257, 258, 259, 260, 261, 262, 263], [0.5063, 0.982, 0.9803, 0.5124, 0.5069, 0.9853, 0.9774, 0.5097]): _vg.add([_i], _w, 'REPLACE')
_vg = ob_cube_001.vertex_groups.new(name='Bone.046')
for _i, _w in zip([248, 249, 250, 251, 252, 253, 254, 255, 256, 259, 260, 263], [0.5, 0.5, 0.5, 0.5, 0.5, 0.5, 0.5, 0.5, 0.004694, 0.05143, 0.4629, 0.452]): _vg.add([_i], _w, 'REPLACE')
_vg = ob_cube_001.vertex_groups.new(name='Bone.047')
for _i, _w in zip([240, 241, 242, 243, 244, 245, 246, 247, 248, 249, 250, 251, 252, 253, 254, 255], [1.0, 1.0, 1.0, 1.0, 1.0, 1.0, 1.0, 1.0, 0.5, 0.5, 0.5, 0.5, 0.5, 0.5, 0.5, 0.5]): _vg.add([_i], _w, 'REPLACE')
_vg = ob_cube_001.vertex_groups.new(name='Bone.048')
for _i, _w in zip([233, 234, 237, 238, 256, 259, 260, 263], [0.01074, 0.1952, 0.2179, 0.3999, 0.4663, 0.4362, 0.0103, 0.02658]): _vg.add([_i], _w, 'REPLACE')
_vg = ob_cube_001.vertex_groups.new(name='Bone.049')
for _i, _w in zip([232, 233, 234, 235, 236, 237, 238, 239], [0.9992, 0.9696, 0.8048, 0.9943, 0.9969, 0.7821, 0.6001, 0.9912]): _vg.add([_i], _w, 'REPLACE')
_vg = ob_cube_001.vertex_groups.new(name='Bone.006')
_vg = ob_cube_001.vertex_groups.new(name='Bone.014')
_vg.add([88, 89, 90, 91, 92, 93, 94, 95], 1.0, 'REPLACE')
_vg = ob_cube_001.vertex_groups.new(name='Bone.018')
_vg.add([80, 81, 82, 83, 84, 85, 86, 87], 1.0, 'REPLACE')
_vg = ob_cube_001.vertex_groups.new(name='Bone.022')
_vg.add([72, 73, 74, 75, 76, 77, 78, 79], 1.0, 'REPLACE')
_vg = ob_cube_001.vertex_groups.new(name='Bone.007')
_vg = ob_cube_001.vertex_groups.new(name='Bone.026')
_vg.add([184, 185, 186, 187, 188, 189, 190, 191], 1.0, 'REPLACE')
_vg = ob_cube_001.vertex_groups.new(name='Bone.030')
for _i, _w in zip([168, 171, 172, 175, 176, 177, 178, 179, 180, 181, 182, 183], [0.9975, 0.9937, 0.9996, 0.9981, 1.0, 1.0, 1.0, 1.0, 1.0, 1.0, 1.0, 1.0]): _vg.add([_i], _w, 'REPLACE')
_vg = ob_cube_001.vertex_groups.new(name='Bone.034')
for _i, _w in zip([169, 170, 173, 174], [0.9959, 0.997, 0.9924, 0.9972]): _vg.add([_i], _w, 'REPLACE')
_vg = ob_cube_001.vertex_groups.new(name='Bone.008')
for _i, _w in zip([298, 302], [0.9811, 0.9837]): _vg.add([_i], _w, 'REPLACE')
_vg = ob_cube_001.vertex_groups.new(name='Bone.027')
_vg.add([136, 137, 138, 139, 140, 141, 142, 143], 1.0, 'REPLACE')
_vg = ob_cube_001.vertex_groups.new(name='Bone.031')
for _i, _w in zip([120, 123, 124, 127, 128, 129, 130, 131, 132, 133, 134, 135], [0.9979, 0.9973, 0.9991, 0.999, 1.0, 1.0, 1.0, 1.0, 1.0, 1.0, 1.0, 1.0]): _vg.add([_i], _w, 'REPLACE')
_vg = ob_cube_001.vertex_groups.new(name='Bone.035')
for _i, _w in zip([121, 122, 125, 126], [0.9966, 0.993, 0.9995, 0.9976]): _vg.add([_i], _w, 'REPLACE')
_vg = ob_cube_001.vertex_groups.new(name='Bone.009')
for _i, _w in zip([296, 299, 303], [0.1325, 0.9774, 0.9806]): _vg.add([_i], _w, 'REPLACE')
_vg = ob_cube_001.vertex_groups.new(name='Bone.015')
_vg.add([48, 49, 50, 51, 52, 53, 54, 55], 1.0, 'REPLACE')
_vg = ob_cube_001.vertex_groups.new(name='Bone.019')
for _i, _w in zip([56, 57, 58, 59, 60, 61, 62, 63], [0.1915, 0.986, 0.9977, 0.7357, 0.8297, 0.9903, 0.9979, 0.1658]): _vg.add([_i], _w, 'REPLACE')
_vg = ob_cube_001.vertex_groups.new(name='Bone.023')
for _i, _w in zip([56, 59, 60, 63, 64, 65, 66, 67, 68, 69, 70, 71], [0.8085, 0.2643, 0.1703, 0.8342, 1.0, 1.0, 1.0, 1.0, 1.0, 1.0, 1.0, 1.0]): _vg.add([_i], _w, 'REPLACE')
_vg = ob_cube_001.vertex_groups.new(name='Bone.010')
_vg = ob_cube_001.vertex_groups.new(name='Bone.016')
for _i, _w in zip([0, 1, 2, 3, 4, 5, 6, 7], [0.503, 0.9936, 0.9975, 0.5218, 0.5029, 0.9951, 0.9984, 0.5218]): _vg.add([_i], _w, 'REPLACE')
_vg = ob_cube_001.vertex_groups.new(name='Bone.020')
for _i, _w in zip([0, 3, 4, 7, 8, 9, 10, 11, 12, 13, 14, 15], [0.497, 0.4782, 0.4971, 0.4782, 0.1813, 0.9899, 0.9978, 0.7961, 0.784, 0.9985, 0.9974, 0.1789]): _vg.add([_i], _w, 'REPLACE')
_vg = ob_cube_001.vertex_groups.new(name='Bone.024')
for _i, _w in zip([8, 11, 12, 15, 16, 17, 18, 19, 20, 21, 22, 23], [0.8187, 0.2039, 0.216, 0.8211, 1.0, 1.0, 1.0, 1.0, 1.0, 1.0, 1.0, 1.0]): _vg.add([_i], _w, 'REPLACE')
_vg = ob_cube_001.vertex_groups.new(name='Bone.011')
_vg = ob_cube_001.vertex_groups.new(name='Bone.017')
_vg.add([40, 41, 42, 43, 44, 45, 46, 47], 1.0, 'REPLACE')
_vg = ob_cube_001.vertex_groups.new(name='Bone.021')
_vg.add([32, 33, 34, 35, 36, 37, 38, 39], 1.0, 'REPLACE')
_vg = ob_cube_001.vertex_groups.new(name='Bone.025')
_vg.add([24, 25, 26, 27, 28, 29, 30, 31], 1.0, 'REPLACE')
_vg = ob_cube_001.vertex_groups.new(name='Bone.012')
_vg = ob_cube_001.vertex_groups.new(name='Bone.028')
_vg.add([96, 97, 98, 99, 100, 101, 102, 103], 1.0, 'REPLACE')
_vg = ob_cube_001.vertex_groups.new(name='Bone.032')
for _i, _w in zip([104, 105, 106, 107, 108, 109, 110, 111, 112, 115, 116, 119], [1.0, 1.0, 1.0, 1.0, 1.0, 1.0, 1.0, 1.0, 0.9972, 0.9976, 0.9977, 0.9998]): _vg.add([_i], _w, 'REPLACE')
_vg = ob_cube_001.vertex_groups.new(name='Bone.036')
for _i, _w in zip([113, 114, 117, 118], [0.9968, 0.998, 0.9983, 0.9998]): _vg.add([_i], _w, 'REPLACE')
_vg = ob_cube_001.vertex_groups.new(name='Bone.013')
_vg = ob_cube_001.vertex_groups.new(name='Bone.029')
_vg.add([144, 145, 146, 147, 148, 149, 150, 151], 1.0, 'REPLACE')
_vg = ob_cube_001.vertex_groups.new(name='Bone.033')
for _i, _w in zip([152, 153, 154, 155, 156, 157, 158, 159, 160, 163, 164, 167], [1.0, 1.0, 1.0, 1.0, 1.0, 1.0, 1.0, 1.0, 0.9976, 0.9976, 0.9983, 0.9996]): _vg.add([_i], _w, 'REPLACE')
_vg = ob_cube_001.vertex_groups.new(name='Bone.037')
for _i, _w in zip([161, 162, 165, 166], [0.9972, 0.998, 0.9988, 0.9994]): _vg.add([_i], _w, 'REPLACE')
_vg = ob_cube_001.vertex_groups.new(name='Bone.051')
_vg.add([280, 281, 282, 283, 284, 285, 286, 287], 1.0, 'REPLACE')
_vg = ob_cube_001.vertex_groups.new(name='Bone.050')
_vg.add([272, 273, 274, 275, 276, 277, 278, 279], 1.0, 'REPLACE')
_m = ob_cube_001.modifiers.new('Armature', 'ARMATURE')
_m.object = ob_armature

# ---- collection membership
col_collection_1.objects.link(ob_armature)
col_collection_1.objects.link(ob_cube_001)

# ---- scene / render settings (as saved in the file)
scene.frame_start = 1; scene.frame_end = 250; scene.frame_set(187)
scene.render.engine = 'BLENDER_EEVEE_NEXT'
scene.render.resolution_percentage = 50
scene.render.dither_intensity = 0.0
scene.cycles.use_denoising = False
scene.cycles.samples = 10
scene.cycles.sampling_pattern = 'TABULATED_SOBOL'
scene.cycles.light_sampling_threshold = 0.0
scene.cycles.use_adaptive_sampling = False
scene.cycles.use_light_tree = False
scene.cycles.blur_glossy = 0.0
scene.cycles.pixel_filter_type = 'GAUSSIAN'
scene.cycles.sample_clamp_indirect = 0.0
scene.view_settings.view_transform = 'Standard'
bpy.context.view_layer.update()

# ---- added for rendering (the .blend has no active camera and no usable light): camera, sun
cam_auto = bpy.data.cameras.new('AutoCamera')
cam_auto.lens = 50.0
cam_auto.sensor_width = 36.0
cam_auto.clip_end = 1000.0
ob_auto_camera = bpy.data.objects.new('AutoCamera', cam_auto)
scene.collection.objects.link(ob_auto_camera)
ob_auto_camera.location = (7.57694, -12.1868, 8.76567)
ob_auto_camera.rotation_euler = (1.09748, -7.21219e-08, 0.694738)
scene.camera = ob_auto_camera
light_auto_sun = bpy.data.lights.new('AutoSun', 'SUN')
light_auto_sun.energy = 3.0
light_auto_sun.angle = 0.0523599
ob_auto_sun = bpy.data.objects.new('AutoSun', light_auto_sun)
scene.collection.objects.link(ob_auto_sun)
ob_auto_sun.rotation_euler = (0.872665, 0.174533, 0.523599)
bpy.context.view_layer.update()
